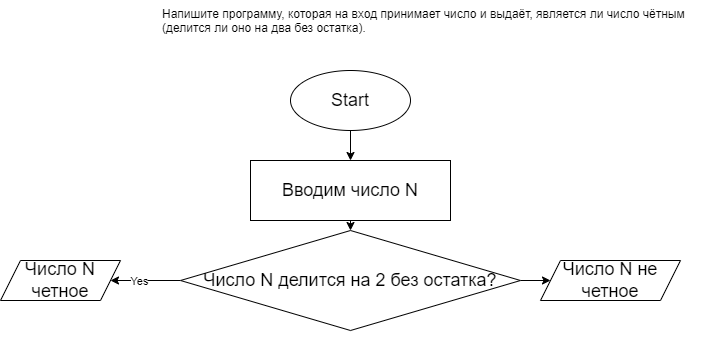

The diagram above was exported from draw.io. Its source (the exported page's mxGraphModel, read from the mxfile embedded in the PNG):
<mxGraphModel dx="1654" dy="572" grid="1" gridSize="10" guides="1" tooltips="1" connect="1" arrows="1" fold="1" page="1" pageScale="1" pageWidth="827" pageHeight="1169" math="0" shadow="0">
  <root>
    <mxCell id="0" />
    <mxCell id="1" parent="0" />
    <mxCell id="2" value="Напишите программу, которая на вход принимает число и выдаёт, является ли число чётным (делится ли оно на два без остатка)." style="text;whiteSpace=wrap;html=1;" vertex="1" parent="1">
      <mxGeometry x="50" y="20" width="550" height="40" as="geometry" />
    </mxCell>
    <mxCell id="5" value="" style="edgeStyle=none;html=1;" edge="1" parent="1" source="3" target="4">
      <mxGeometry relative="1" as="geometry" />
    </mxCell>
    <mxCell id="3" value="Start" style="ellipse;whiteSpace=wrap;html=1;fontSize=18;" vertex="1" parent="1">
      <mxGeometry x="180" y="90" width="120" height="60" as="geometry" />
    </mxCell>
    <mxCell id="7" value="" style="edgeStyle=none;html=1;" edge="1" parent="1" source="4">
      <mxGeometry relative="1" as="geometry">
        <mxPoint x="240" y="250" as="targetPoint" />
      </mxGeometry>
    </mxCell>
    <mxCell id="4" value="Вводим число N" style="whiteSpace=wrap;html=1;fontSize=18;" vertex="1" parent="1">
      <mxGeometry x="140" y="180" width="200" height="60" as="geometry" />
    </mxCell>
    <mxCell id="11" value="" style="edgeStyle=none;html=1;" edge="1" parent="1" target="10">
      <mxGeometry relative="1" as="geometry">
        <mxPoint x="240" y="310" as="sourcePoint" />
      </mxGeometry>
    </mxCell>
    <mxCell id="17" value="" style="edgeStyle=none;html=1;" edge="1" parent="1" source="10" target="16">
      <mxGeometry relative="1" as="geometry" />
    </mxCell>
    <mxCell id="18" value="Yes" style="edgeLabel;html=1;align=center;verticalAlign=middle;resizable=0;points=[];" vertex="1" connectable="0" parent="17">
      <mxGeometry x="0.1886" relative="1" as="geometry">
        <mxPoint as="offset" />
      </mxGeometry>
    </mxCell>
    <mxCell id="20" value="" style="edgeStyle=none;html=1;" edge="1" parent="1" source="10" target="19">
      <mxGeometry relative="1" as="geometry" />
    </mxCell>
    <mxCell id="10" value="Число N делится на 2 без остатка?" style="rhombus;whiteSpace=wrap;html=1;fontSize=18;" vertex="1" parent="1">
      <mxGeometry x="70" y="250" width="340" height="100" as="geometry" />
    </mxCell>
    <mxCell id="16" value="Число N четное" style="shape=parallelogram;perimeter=parallelogramPerimeter;whiteSpace=wrap;html=1;fixedSize=1;fontSize=18;" vertex="1" parent="1">
      <mxGeometry x="-110" y="280" width="120" height="40" as="geometry" />
    </mxCell>
    <mxCell id="19" value="Число N не четное" style="shape=parallelogram;perimeter=parallelogramPerimeter;whiteSpace=wrap;html=1;fixedSize=1;fontSize=18;" vertex="1" parent="1">
      <mxGeometry x="430" y="280" width="140" height="40" as="geometry" />
    </mxCell>
  </root>
</mxGraphModel>